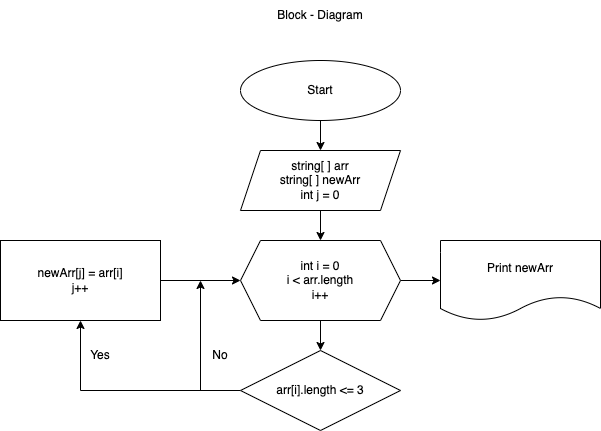

The diagram above was exported from draw.io. Its source (the exported page's mxGraphModel, read from the mxfile embedded in the PNG):
<mxGraphModel dx="954" dy="597" grid="1" gridSize="10" guides="1" tooltips="1" connect="1" arrows="1" fold="1" page="1" pageScale="1" pageWidth="827" pageHeight="1169" math="0" shadow="0">
  <root>
    <mxCell id="0" />
    <mxCell id="1" parent="0" />
    <mxCell id="D0Qpr-FBVTr8mVqStdit-5" value="" style="edgeStyle=orthogonalEdgeStyle;rounded=0;orthogonalLoop=1;jettySize=auto;html=1;" parent="1" source="D0Qpr-FBVTr8mVqStdit-1" target="D0Qpr-FBVTr8mVqStdit-4" edge="1">
      <mxGeometry relative="1" as="geometry" />
    </mxCell>
    <mxCell id="D0Qpr-FBVTr8mVqStdit-1" value="Start" style="ellipse;whiteSpace=wrap;html=1;" parent="1" vertex="1">
      <mxGeometry x="320" y="70" width="160" height="60" as="geometry" />
    </mxCell>
    <mxCell id="D0Qpr-FBVTr8mVqStdit-2" value="Block - Diagram" style="text;html=1;strokeColor=none;fillColor=none;align=center;verticalAlign=middle;whiteSpace=wrap;rounded=0;" parent="1" vertex="1">
      <mxGeometry x="320" y="10" width="160" height="30" as="geometry" />
    </mxCell>
    <mxCell id="D0Qpr-FBVTr8mVqStdit-7" value="" style="edgeStyle=orthogonalEdgeStyle;rounded=0;orthogonalLoop=1;jettySize=auto;html=1;" parent="1" source="D0Qpr-FBVTr8mVqStdit-4" target="D0Qpr-FBVTr8mVqStdit-6" edge="1">
      <mxGeometry relative="1" as="geometry" />
    </mxCell>
    <mxCell id="D0Qpr-FBVTr8mVqStdit-4" value="string[ ] arr&lt;br&gt;string[ ] newArr&lt;br&gt;int j = 0" style="shape=parallelogram;perimeter=parallelogramPerimeter;whiteSpace=wrap;html=1;fixedSize=1;" parent="1" vertex="1">
      <mxGeometry x="320" y="160" width="160" height="60" as="geometry" />
    </mxCell>
    <mxCell id="D0Qpr-FBVTr8mVqStdit-9" value="" style="edgeStyle=orthogonalEdgeStyle;rounded=0;orthogonalLoop=1;jettySize=auto;html=1;" parent="1" source="D0Qpr-FBVTr8mVqStdit-6" target="D0Qpr-FBVTr8mVqStdit-8" edge="1">
      <mxGeometry relative="1" as="geometry" />
    </mxCell>
    <mxCell id="D0Qpr-FBVTr8mVqStdit-11" value="" style="edgeStyle=orthogonalEdgeStyle;rounded=0;orthogonalLoop=1;jettySize=auto;html=1;" parent="1" source="D0Qpr-FBVTr8mVqStdit-6" target="D0Qpr-FBVTr8mVqStdit-10" edge="1">
      <mxGeometry relative="1" as="geometry" />
    </mxCell>
    <mxCell id="D0Qpr-FBVTr8mVqStdit-6" value="int i = 0&lt;br&gt;i &amp;lt; arr.length&lt;br&gt;i++" style="shape=hexagon;perimeter=hexagonPerimeter2;whiteSpace=wrap;html=1;fixedSize=1;" parent="1" vertex="1">
      <mxGeometry x="320" y="250" width="160" height="80" as="geometry" />
    </mxCell>
    <mxCell id="D0Qpr-FBVTr8mVqStdit-8" value="Print newArr" style="shape=document;whiteSpace=wrap;html=1;boundedLbl=1;" parent="1" vertex="1">
      <mxGeometry x="520" y="250" width="160" height="80" as="geometry" />
    </mxCell>
    <mxCell id="D0Qpr-FBVTr8mVqStdit-13" value="" style="edgeStyle=orthogonalEdgeStyle;rounded=0;orthogonalLoop=1;jettySize=auto;html=1;" parent="1" source="D0Qpr-FBVTr8mVqStdit-10" target="D0Qpr-FBVTr8mVqStdit-12" edge="1">
      <mxGeometry relative="1" as="geometry" />
    </mxCell>
    <mxCell id="D0Qpr-FBVTr8mVqStdit-10" value="arr[i].length &amp;lt;= 3" style="rhombus;whiteSpace=wrap;html=1;" parent="1" vertex="1">
      <mxGeometry x="320" y="360" width="160" height="80" as="geometry" />
    </mxCell>
    <mxCell id="D0Qpr-FBVTr8mVqStdit-12" value="newArr[j] = arr[i]&lt;br&gt;j++" style="whiteSpace=wrap;html=1;" parent="1" vertex="1">
      <mxGeometry x="80" y="250" width="160" height="80" as="geometry" />
    </mxCell>
    <mxCell id="D0Qpr-FBVTr8mVqStdit-14" value="" style="endArrow=classic;html=1;rounded=0;exitX=1;exitY=0.5;exitDx=0;exitDy=0;entryX=0;entryY=0.5;entryDx=0;entryDy=0;" parent="1" source="D0Qpr-FBVTr8mVqStdit-12" target="D0Qpr-FBVTr8mVqStdit-6" edge="1">
      <mxGeometry width="50" height="50" relative="1" as="geometry">
        <mxPoint x="390" y="260" as="sourcePoint" />
        <mxPoint x="440" y="210" as="targetPoint" />
      </mxGeometry>
    </mxCell>
    <mxCell id="D0Qpr-FBVTr8mVqStdit-15" value="" style="endArrow=classic;html=1;rounded=0;" parent="1" edge="1">
      <mxGeometry width="50" height="50" relative="1" as="geometry">
        <mxPoint x="280" y="400" as="sourcePoint" />
        <mxPoint x="280" y="290" as="targetPoint" />
      </mxGeometry>
    </mxCell>
    <mxCell id="D0Qpr-FBVTr8mVqStdit-16" value="No" style="text;html=1;strokeColor=none;fillColor=none;align=center;verticalAlign=middle;whiteSpace=wrap;rounded=0;" parent="1" vertex="1">
      <mxGeometry x="270" y="350" width="60" height="30" as="geometry" />
    </mxCell>
    <mxCell id="D0Qpr-FBVTr8mVqStdit-17" value="Yes" style="text;html=1;strokeColor=none;fillColor=none;align=center;verticalAlign=middle;whiteSpace=wrap;rounded=0;" parent="1" vertex="1">
      <mxGeometry x="150" y="350" width="60" height="30" as="geometry" />
    </mxCell>
  </root>
</mxGraphModel>